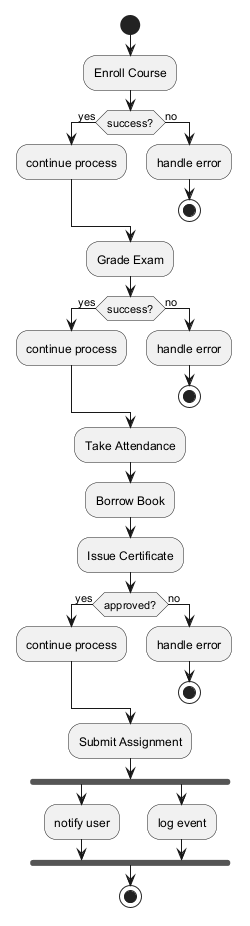

The diagram above was rendered by PlantUML. Its source (embedded in the PNG):
@startuml
skinparam backgroundColor #FFFFFF
skinparam classBackgroundColor #F1F8E9
skinparam classBorderColor #33691E
start
:Enroll Course;
if (success?) then (yes)
:continue process;
else (no)
:handle error;
stop
endif
:Grade Exam;
if (success?) then (yes)
:continue process;
else (no)
:handle error;
stop
endif
:Take Attendance;
:Borrow Book;
:Issue Certificate;
if (approved?) then (yes)
:continue process;
else (no)
:handle error;
stop
endif
:Submit Assignment;
fork
:notify user;
fork again
:log event;
end fork
stop
@enduml